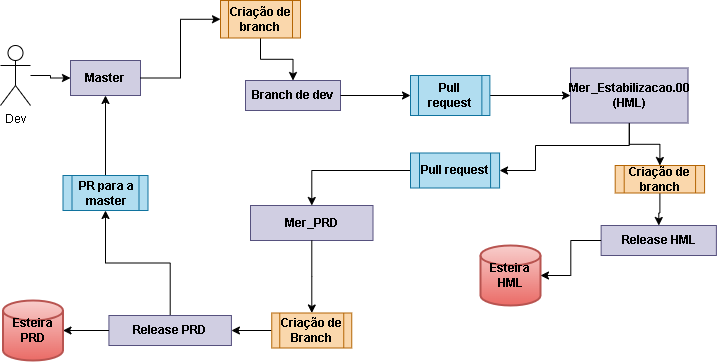

The diagram above was exported from draw.io. Its source (the exported page's mxGraphModel, read from the mxfile embedded in the PNG):
<mxGraphModel dx="1050" dy="534" grid="0" gridSize="10" guides="1" tooltips="1" connect="1" arrows="1" fold="1" page="1" pageScale="1" pageWidth="850" pageHeight="1100" math="0" shadow="0">
  <root>
    <mxCell id="0" />
    <mxCell id="1" parent="0" />
    <mxCell id="pJapCGTy0HdgkzVcnXos-12" value="" style="edgeStyle=orthogonalEdgeStyle;rounded=0;orthogonalLoop=1;jettySize=auto;html=1;" edge="1" parent="1" target="pJapCGTy0HdgkzVcnXos-14">
      <mxGeometry relative="1" as="geometry">
        <mxPoint x="236.9000000000001" y="232.5" as="sourcePoint" />
      </mxGeometry>
    </mxCell>
    <mxCell id="pJapCGTy0HdgkzVcnXos-49" value="" style="edgeStyle=orthogonalEdgeStyle;rounded=0;orthogonalLoop=1;jettySize=auto;html=1;" edge="1" parent="1" source="pJapCGTy0HdgkzVcnXos-50" target="pJapCGTy0HdgkzVcnXos-52">
      <mxGeometry relative="1" as="geometry" />
    </mxCell>
    <mxCell id="pJapCGTy0HdgkzVcnXos-50" value="Dev" style="shape=umlActor;verticalLabelPosition=bottom;verticalAlign=top;html=1;outlineConnect=0;" vertex="1" parent="1">
      <mxGeometry x="60" y="110" width="30" height="60" as="geometry" />
    </mxCell>
    <mxCell id="pJapCGTy0HdgkzVcnXos-51" value="" style="edgeStyle=orthogonalEdgeStyle;rounded=0;orthogonalLoop=1;jettySize=auto;html=1;" edge="1" parent="1" source="pJapCGTy0HdgkzVcnXos-68" target="pJapCGTy0HdgkzVcnXos-55">
      <mxGeometry relative="1" as="geometry" />
    </mxCell>
    <mxCell id="pJapCGTy0HdgkzVcnXos-52" value="Master" style="rounded=0;whiteSpace=wrap;html=1;fillColor=#d0cee2;strokeColor=#56517e;fontStyle=1" vertex="1" parent="1">
      <mxGeometry x="130" y="125" width="70" height="35" as="geometry" />
    </mxCell>
    <mxCell id="pJapCGTy0HdgkzVcnXos-53" value="" style="edgeStyle=orthogonalEdgeStyle;rounded=0;orthogonalLoop=1;jettySize=auto;html=1;" edge="1" parent="1" source="pJapCGTy0HdgkzVcnXos-64" target="pJapCGTy0HdgkzVcnXos-57">
      <mxGeometry relative="1" as="geometry" />
    </mxCell>
    <mxCell id="pJapCGTy0HdgkzVcnXos-54" value="" style="edgeStyle=orthogonalEdgeStyle;rounded=0;orthogonalLoop=1;jettySize=auto;html=1;" edge="1" parent="1" source="pJapCGTy0HdgkzVcnXos-70" target="pJapCGTy0HdgkzVcnXos-60">
      <mxGeometry relative="1" as="geometry" />
    </mxCell>
    <mxCell id="pJapCGTy0HdgkzVcnXos-55" value="Branch de dev" style="whiteSpace=wrap;html=1;rounded=0;fillColor=#d0cee2;strokeColor=#56517e;fontStyle=1" vertex="1" parent="1">
      <mxGeometry x="305" y="145" width="95" height="30" as="geometry" />
    </mxCell>
    <mxCell id="pJapCGTy0HdgkzVcnXos-56" value="" style="edgeStyle=orthogonalEdgeStyle;rounded=0;orthogonalLoop=1;jettySize=auto;html=1;" edge="1" parent="1" source="pJapCGTy0HdgkzVcnXos-66" target="pJapCGTy0HdgkzVcnXos-58">
      <mxGeometry relative="1" as="geometry" />
    </mxCell>
    <mxCell id="pJapCGTy0HdgkzVcnXos-80" style="edgeStyle=orthogonalEdgeStyle;rounded=0;orthogonalLoop=1;jettySize=auto;html=1;entryX=1;entryY=0.5;entryDx=0;entryDy=0;" edge="1" parent="1" source="pJapCGTy0HdgkzVcnXos-57" target="pJapCGTy0HdgkzVcnXos-70">
      <mxGeometry relative="1" as="geometry">
        <Array as="points">
          <mxPoint x="689" y="210" />
          <mxPoint x="595" y="210" />
          <mxPoint x="595" y="235" />
        </Array>
      </mxGeometry>
    </mxCell>
    <mxCell id="pJapCGTy0HdgkzVcnXos-57" value="Mer_Estabilizacao.00 (HML)" style="whiteSpace=wrap;html=1;rounded=0;fillColor=#d0cee2;strokeColor=#56517e;fontStyle=1" vertex="1" parent="1">
      <mxGeometry x="630" y="132.5" width="117.5" height="55" as="geometry" />
    </mxCell>
    <mxCell id="pJapCGTy0HdgkzVcnXos-58" value="Release HML" style="whiteSpace=wrap;html=1;rounded=0;fillColor=#d0cee2;strokeColor=#56517e;fontStyle=1" vertex="1" parent="1">
      <mxGeometry x="660.63" y="290" width="115.25" height="30" as="geometry" />
    </mxCell>
    <mxCell id="pJapCGTy0HdgkzVcnXos-59" value="" style="edgeStyle=orthogonalEdgeStyle;rounded=0;orthogonalLoop=1;jettySize=auto;html=1;" edge="1" parent="1" source="pJapCGTy0HdgkzVcnXos-74" target="pJapCGTy0HdgkzVcnXos-62">
      <mxGeometry relative="1" as="geometry" />
    </mxCell>
    <mxCell id="pJapCGTy0HdgkzVcnXos-60" value="Mer_PRD" style="whiteSpace=wrap;html=1;rounded=0;fillColor=#d0cee2;strokeColor=#56517e;fontStyle=1" vertex="1" parent="1">
      <mxGeometry x="310" y="270" width="122.5" height="35" as="geometry" />
    </mxCell>
    <mxCell id="pJapCGTy0HdgkzVcnXos-61" style="edgeStyle=orthogonalEdgeStyle;rounded=0;orthogonalLoop=1;jettySize=auto;html=1;entryX=0.5;entryY=1;entryDx=0;entryDy=0;" edge="1" parent="1" source="pJapCGTy0HdgkzVcnXos-62" target="pJapCGTy0HdgkzVcnXos-72">
      <mxGeometry relative="1" as="geometry" />
    </mxCell>
    <mxCell id="pJapCGTy0HdgkzVcnXos-62" value="Release PRD" style="whiteSpace=wrap;html=1;rounded=0;fillColor=#d0cee2;strokeColor=#56517e;fontStyle=1" vertex="1" parent="1">
      <mxGeometry x="168.43" y="380" width="122.5" height="30" as="geometry" />
    </mxCell>
    <mxCell id="pJapCGTy0HdgkzVcnXos-63" value="" style="edgeStyle=orthogonalEdgeStyle;rounded=0;orthogonalLoop=1;jettySize=auto;html=1;" edge="1" parent="1" source="pJapCGTy0HdgkzVcnXos-55" target="pJapCGTy0HdgkzVcnXos-64">
      <mxGeometry relative="1" as="geometry">
        <mxPoint x="295" y="155" as="sourcePoint" />
        <mxPoint x="520" y="155" as="targetPoint" />
      </mxGeometry>
    </mxCell>
    <mxCell id="pJapCGTy0HdgkzVcnXos-64" value="Pull request" style="shape=process;whiteSpace=wrap;html=1;backgroundOutline=1;fillColor=#b1ddf0;strokeColor=#10739e;fontStyle=1" vertex="1" parent="1">
      <mxGeometry x="470" y="140" width="79.37" height="40" as="geometry" />
    </mxCell>
    <mxCell id="pJapCGTy0HdgkzVcnXos-65" value="" style="edgeStyle=orthogonalEdgeStyle;rounded=0;orthogonalLoop=1;jettySize=auto;html=1;" edge="1" parent="1" source="pJapCGTy0HdgkzVcnXos-57" target="pJapCGTy0HdgkzVcnXos-66">
      <mxGeometry relative="1" as="geometry">
        <mxPoint x="579" y="183" as="sourcePoint" />
        <mxPoint x="578" y="320" as="targetPoint" />
      </mxGeometry>
    </mxCell>
    <mxCell id="pJapCGTy0HdgkzVcnXos-66" value="Criação de branch" style="shape=process;whiteSpace=wrap;html=1;backgroundOutline=1;fillColor=#fad7ac;strokeColor=#b46504;fontStyle=1" vertex="1" parent="1">
      <mxGeometry x="674.7" y="230" width="89.37" height="27.5" as="geometry" />
    </mxCell>
    <mxCell id="pJapCGTy0HdgkzVcnXos-67" value="" style="edgeStyle=orthogonalEdgeStyle;rounded=0;orthogonalLoop=1;jettySize=auto;html=1;exitX=1;exitY=0.5;exitDx=0;exitDy=0;entryX=0;entryY=0.5;entryDx=0;entryDy=0;" edge="1" parent="1" source="pJapCGTy0HdgkzVcnXos-52" target="pJapCGTy0HdgkzVcnXos-68">
      <mxGeometry relative="1" as="geometry">
        <mxPoint x="210" y="141" as="sourcePoint" />
        <mxPoint x="270" y="100" as="targetPoint" />
      </mxGeometry>
    </mxCell>
    <mxCell id="pJapCGTy0HdgkzVcnXos-68" value="Criação de branch" style="shape=process;whiteSpace=wrap;html=1;backgroundOutline=1;fillColor=#fad7ac;strokeColor=#b46504;fontStyle=1" vertex="1" parent="1">
      <mxGeometry x="280" y="65" width="80" height="37.5" as="geometry" />
    </mxCell>
    <mxCell id="pJapCGTy0HdgkzVcnXos-70" value="Pull request" style="shape=process;whiteSpace=wrap;html=1;backgroundOutline=1;fillColor=#b1ddf0;strokeColor=#10739e;fontStyle=1" vertex="1" parent="1">
      <mxGeometry x="470" y="217.5" width="89.07" height="35" as="geometry" />
    </mxCell>
    <mxCell id="pJapCGTy0HdgkzVcnXos-71" style="edgeStyle=orthogonalEdgeStyle;rounded=0;orthogonalLoop=1;jettySize=auto;html=1;entryX=0.5;entryY=1;entryDx=0;entryDy=0;" edge="1" parent="1" source="pJapCGTy0HdgkzVcnXos-72" target="pJapCGTy0HdgkzVcnXos-52">
      <mxGeometry relative="1" as="geometry" />
    </mxCell>
    <mxCell id="pJapCGTy0HdgkzVcnXos-72" value="PR para a master" style="shape=process;whiteSpace=wrap;html=1;backgroundOutline=1;fillColor=#b1ddf0;strokeColor=#10739e;fontStyle=1" vertex="1" parent="1">
      <mxGeometry x="122.5" y="240" width="85" height="35" as="geometry" />
    </mxCell>
    <mxCell id="pJapCGTy0HdgkzVcnXos-73" value="" style="edgeStyle=orthogonalEdgeStyle;rounded=0;orthogonalLoop=1;jettySize=auto;html=1;" edge="1" parent="1" source="pJapCGTy0HdgkzVcnXos-60" target="pJapCGTy0HdgkzVcnXos-74">
      <mxGeometry relative="1" as="geometry">
        <mxPoint x="352" y="340" as="sourcePoint" />
        <mxPoint x="230" y="400" as="targetPoint" />
      </mxGeometry>
    </mxCell>
    <mxCell id="pJapCGTy0HdgkzVcnXos-74" value="Criação de Branch" style="shape=process;whiteSpace=wrap;html=1;backgroundOutline=1;fillColor=#fad7ac;strokeColor=#b46504;fontStyle=1" vertex="1" parent="1">
      <mxGeometry x="331.25" y="377.5" width="80" height="35" as="geometry" />
    </mxCell>
    <mxCell id="pJapCGTy0HdgkzVcnXos-75" value="Esteira PRD" style="strokeWidth=2;html=1;shape=mxgraph.flowchart.database;whiteSpace=wrap;fillColor=#f8cecc;gradientColor=#ea6b66;strokeColor=#b85450;fontStyle=1" vertex="1" parent="1">
      <mxGeometry x="62.5" y="365" width="60" height="60" as="geometry" />
    </mxCell>
    <mxCell id="pJapCGTy0HdgkzVcnXos-76" style="edgeStyle=orthogonalEdgeStyle;rounded=0;orthogonalLoop=1;jettySize=auto;html=1;entryX=1;entryY=0.5;entryDx=0;entryDy=0;entryPerimeter=0;" edge="1" parent="1" source="pJapCGTy0HdgkzVcnXos-62" target="pJapCGTy0HdgkzVcnXos-75">
      <mxGeometry relative="1" as="geometry" />
    </mxCell>
    <mxCell id="pJapCGTy0HdgkzVcnXos-77" value="Esteira HML" style="strokeWidth=2;html=1;shape=mxgraph.flowchart.database;whiteSpace=wrap;fillColor=#f8cecc;gradientColor=#ea6b66;strokeColor=#b85450;fontStyle=1" vertex="1" parent="1">
      <mxGeometry x="540" y="310" width="60" height="60" as="geometry" />
    </mxCell>
    <mxCell id="pJapCGTy0HdgkzVcnXos-78" style="edgeStyle=orthogonalEdgeStyle;rounded=0;orthogonalLoop=1;jettySize=auto;html=1;entryX=1;entryY=0.5;entryDx=0;entryDy=0;entryPerimeter=0;" edge="1" parent="1" source="pJapCGTy0HdgkzVcnXos-58" target="pJapCGTy0HdgkzVcnXos-77">
      <mxGeometry relative="1" as="geometry" />
    </mxCell>
  </root>
</mxGraphModel>